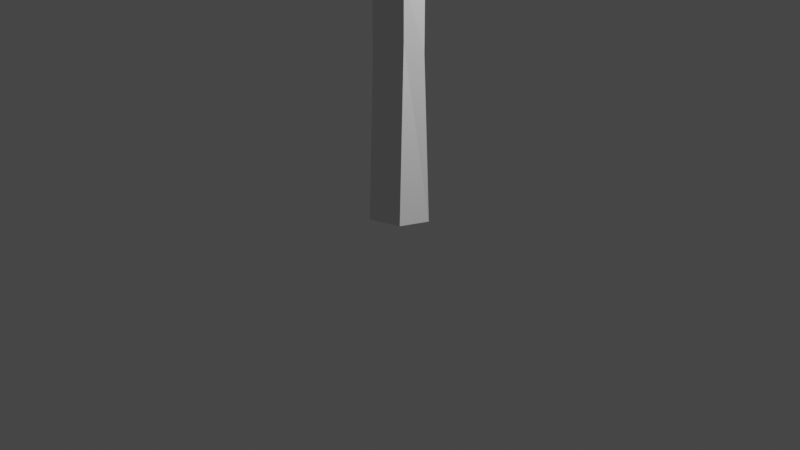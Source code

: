 # Source: Sign.blend  (saved by Blender 3.5.10; exported with 4.5.12 LTS)
import bpy
from mathutils import Matrix  # noqa: F401  (used for matrix-valued properties, if any)

bpy.ops.wm.read_factory_settings(use_empty=True)
scene = bpy.context.scene
scene.name = 'Scene'

# ---- collections
col_collection = bpy.data.collections.new('Collection'); scene.collection.children.link(col_collection)

# ---- materials (node trees are filled in below, after node groups)
mat_material = bpy.data.materials.new('Material')
mat_material.alpha_threshold = 0.0
mat_material.use_transparent_shadow = False
mat_material.roughness = 0.5
mat_material.line_color = (0.0, 0.0, 0.0, 1.0)

# ---- material node trees
mat_material.use_nodes = True; mat_material.node_tree.nodes.clear()
_N = mat_material.node_tree.nodes; _L = mat_material.node_tree.links
n0 = _N.new('ShaderNodeOutputMaterial'); n0.name = 'Material Output'; n0.location = (300, 300)
n1 = _N.new('ShaderNodeBsdfPrincipled'); n1.name = 'Principled BSDF'; n1.location = (10, 300)
n1.distribution = 'GGX'
n1.subsurface_method = 'RANDOM_WALK_SKIN'
n1.inputs[3].default_value = 1.45
n1.inputs[27].default_value = (0.0, 0.0, 0.0, 1.0)
n1.inputs[28].default_value = 1.0
_L.new(n1.outputs[0], n0.inputs[0])
n0.is_active_output = True

# ---- world
world_world = bpy.data.worlds.new('World'); scene.world = world_world
world_world.use_nodes = True; world_world.node_tree.nodes.clear()
_N = world_world.node_tree.nodes; _L = world_world.node_tree.links
n0 = _N.new('ShaderNodeOutputWorld'); n0.name = 'World Output'; n0.location = (300, 300)
n1 = _N.new('ShaderNodeBackground'); n1.name = 'Background'; n1.location = (10, 300)
n1.inputs[0].default_value = (0.05088, 0.05088, 0.05088, 1.0)
_L.new(n1.outputs[0], n0.inputs[0])
n0.is_active_output = True
world_world.color = (0.05088, 0.05088, 0.05088)
world_world.use_sun_shadow = False
world_world.sun_shadow_jitter_overblur = 0.0

# ---- cameras
cam_camera = bpy.data.cameras.new('Camera')
cam_camera.clip_end = 100.0
cam_camera.ortho_scale = 7.314

# ---- lights
light_light = bpy.data.lights.new('Light', 'POINT')
light_light.transmission_factor = 0.0
light_light.energy = 1000.0
light_light.shadow_soft_size = 0.1
light_light.shadow_maximum_resolution = 0.006
light_light.use_absolute_resolution = True

# ---- meshes
me_cube = bpy.data.meshes.new('Cube')
me_cube.from_pydata([(1.178, 0.8648, 0.9166), (1.0, 1.0, -1.0), (1.0, -1.0, 1.0), (1.0, -1.0, -1.0), (-0.8224, 0.8648, 0.9166), (-1.0, 1.0, -1.0), (-1.0, -1.0, 1.0), (-1.0, -1.0, -1.0), (1.52, 0.8488, 0.06154), (-1.283, -0.8965, 0.3844), (0.7166, -0.8965, 0.3844), (-0.4801, 0.8488, 0.06154), (1.52, 0.8488, -0.4111), (0.7166, -0.8965, -0.08826), (-0.4801, 0.8488, -0.4111), (-1.283, -0.8965, -0.08826)], [], [(0, 4, 6, 2), (10, 2, 6, 9), (9, 6, 4, 11), (5, 1, 3, 7), (8, 0, 2, 10), (11, 4, 0, 8), (14, 11, 8, 12), (12, 8, 10, 13), (15, 9, 11, 14), (13, 10, 9, 15), (3, 13, 15, 7), (7, 15, 14, 5), (1, 12, 13, 3), (5, 14, 12, 1)])
_uv = me_cube.uv_layers.new(name='UVMap')
_uv.uv.foreach_set('vector', [0.625, 0.5, 0.875, 0.5, 0.875, 0.75, 0.625, 0.75, 0.5383, 0.75, 0.625, 0.75, 0.625, 1.0, 0.5383, 1.0, 0.5383, 0.0, 0.625, 0.0, 0.625, 0.25, 0.5383, 0.25, 0.125, 0.5, 0.375, 0.5, 0.375, 0.75, 0.125, 0.75, 0.5383, 0.5, 0.625, 0.5, 0.625, 0.75, 0.5383, 0.75, 0.5383, 0.25, 0.625, 0.25, 0.625, 0.5, 0.5383, 0.5, 0.4792, 0.25, 0.5383, 0.25, 0.5383, 0.5, 0.4792, 0.5, 0.4792, 0.5, 0.5383, 0.5, 0.5383, 0.75, 0.4792, 0.75, 0.4792, 0.0, 0.5383, 0.0, 0.5383, 0.25, 0.4792, 0.25, 0.4792, 0.75, 0.5383, 0.75, 0.5383, 1.0, 0.4792, 1.0, 0.375, 0.75, 0.4792, 0.75, 0.4792, 1.0, 0.375, 1.0, 0.375, 0.0, 0.4792, 0.0, 0.4792, 0.25, 0.375, 0.25, 0.375, 0.5, 0.4792, 0.5, 0.4792, 0.75, 0.375, 0.75, 0.375, 0.25, 0.4792, 0.25, 0.4792, 0.5, 0.375, 0.5])
me_cube.materials.append(mat_material)
me_cube.use_mirror_vertex_groups = False
me_cube.update()
me_cube_001 = bpy.data.meshes.new('Cube.001')
me_cube_001.from_pydata([(-1.0, -1.0, -1.0), (-1.0, -1.0, 1.0), (-1.0, 1.0, -1.0), (-1.0, 1.0, 1.0), (0.9525, -0.9495, -0.9527), (1.0, -1.0, 1.0), (1.0, 1.0, -1.0), (1.0, 1.0, 1.0), (-1.206, -0.4625, 0.05271), (-1.0, 1.0, 0.08757), (1.119, 0.4399, 0.1027), (0.9249, -0.6697, 0.186), (-1.206, -0.4625, 0.4744), (-1.0, 1.0, 0.5092), (1.119, 0.4399, 0.5244), (0.9724, -0.7202, 0.5604)], [], [(12, 1, 3, 13), (13, 3, 7, 14), (14, 7, 5, 15), (15, 5, 1, 12), (2, 6, 4, 0), (7, 3, 1, 5), (4, 11, 8, 0), (6, 10, 11, 4), (2, 9, 10, 6), (0, 8, 9, 2), (11, 15, 12, 8), (10, 14, 15, 11), (9, 13, 14, 10), (8, 12, 13, 9)])
_uv = me_cube_001.uv_layers.new(name='UVMap')
_uv.uv.foreach_set('vector', [0.5637, 0.0, 0.625, 0.0, 0.625, 0.25, 0.5637, 0.25, 0.5637, 0.25, 0.625, 0.25, 0.625, 0.5, 0.5637, 0.5, 0.5637, 0.5, 0.625, 0.5, 0.625, 0.75, 0.5637, 0.75, 0.5637, 0.75, 0.625, 0.75, 0.625, 1.0, 0.5637, 1.0, 0.125, 0.5, 0.375, 0.5, 0.375, 0.75, 0.125, 0.75, 0.625, 0.5, 0.875, 0.5, 0.875, 0.75, 0.625, 0.75, 0.375, 0.75, 0.5109, 0.75, 0.5109, 1.0, 0.375, 1.0, 0.375, 0.5, 0.5109, 0.5, 0.5109, 0.75, 0.375, 0.75, 0.375, 0.25, 0.5109, 0.25, 0.5109, 0.5, 0.375, 0.5, 0.375, 0.0, 0.5109, 0.0, 0.5109, 0.25, 0.375, 0.25, 0.5109, 0.75, 0.5637, 0.75, 0.5637, 1.0, 0.5109, 1.0, 0.5109, 0.5, 0.5637, 0.5, 0.5637, 0.75, 0.5109, 0.75, 0.5109, 0.25, 0.5637, 0.25, 0.5637, 0.5, 0.5109, 0.5, 0.5109, 0.0, 0.5637, 0.0, 0.5637, 0.25, 0.5109, 0.25])
me_cube_001.update()
me_cube_002 = bpy.data.meshes.new('Cube.002')
me_cube_002.from_pydata([(-1.0, -1.0, -1.0), (-0.6314, -0.8677, 0.6741), (-1.0, 1.0, -1.0), (-0.7477, 1.199, 0.5415), (1.0, -1.0, -1.0), (1.369, -0.8677, 0.6741), (1.0, 1.0, -1.0), (1.252, 1.199, 0.5415)], [], [(0, 1, 3, 2), (2, 3, 7, 6), (6, 7, 5, 4), (4, 5, 1, 0), (2, 6, 4, 0), (7, 3, 1, 5)])
_uv = me_cube_002.uv_layers.new(name='UVMap')
_uv.uv.foreach_set('vector', [0.375, 0.0, 0.625, 0.0, 0.625, 0.25, 0.375, 0.25, 0.375, 0.25, 0.625, 0.25, 0.625, 0.5, 0.375, 0.5, 0.375, 0.5, 0.625, 0.5, 0.625, 0.75, 0.375, 0.75, 0.375, 0.75, 0.625, 0.75, 0.625, 1.0, 0.375, 1.0, 0.125, 0.5, 0.375, 0.5, 0.375, 0.75, 0.125, 0.75, 0.625, 0.5, 0.875, 0.5, 0.875, 0.75, 0.625, 0.75])
me_cube_002.update()

# ---- objects
ob_cube = bpy.data.objects.new('Cube', me_cube)
ob_light = bpy.data.objects.new('Light', light_light)
ob_camera = bpy.data.objects.new('Camera', cam_camera)
ob_cube_001 = bpy.data.objects.new('Cube.001', me_cube_001)
ob_cube_002 = bpy.data.objects.new('Cube.002', me_cube_002)

# ---- transforms, parenting, visibility, modifiers, constraints
ob_cube.location = (0.0, 0.0, 4.173)
ob_cube.scale = (0.148, 1.845, 1.02)
ob_cube.lock_rotations_4d = False
ob_cube.empty_display_type = 'ARROWS'
ob_cube.lineart.crease_threshold = 0.0
ob_light.location = (4.076, 1.005, 5.904)
ob_light.rotation_euler = (0.6503, 0.05522, 1.866)
ob_light.lock_rotations_4d = False
ob_light.empty_display_type = 'ARROWS'
ob_light.color = (0.0, 0.0, 0.0, 0.0)
ob_light.lineart.crease_threshold = 0.0
ob_camera.location = (7.359, -6.926, 4.958)
ob_camera.rotation_euler = (1.109, 0.0, 0.8149)
ob_camera.lock_rotations_4d = False
ob_camera.empty_display_type = 'ARROWS'
ob_camera.color = (0.0, 0.0, 0.0, 0.0)
ob_camera.display_type = 'WIRE'
ob_camera.lineart.crease_threshold = 0.0
ob_cube_001.location = (0.0, 0.0, 1.609)
ob_cube_001.scale = (0.2224, 0.2012, 1.629)
ob_cube_002.location = (0.0, 0.0, 5.263)
ob_cube_002.scale = (0.2451, 0.2057, 0.1733)

# ---- collection membership
col_collection.objects.link(ob_cube)
col_collection.objects.link(ob_light)
col_collection.objects.link(ob_camera)
col_collection.objects.link(ob_cube_001)
col_collection.objects.link(ob_cube_002)

# ---- scene / render settings (as saved in the file)
scene.camera = ob_camera
scene.frame_start = 1; scene.frame_end = 250; scene.frame_set(1)
scene.render.engine = 'BLENDER_EEVEE_NEXT'
scene.cycles.sampling_pattern = 'TABULATED_SOBOL'
scene.view_settings.view_transform = 'Filmic'
bpy.context.view_layer.update()
